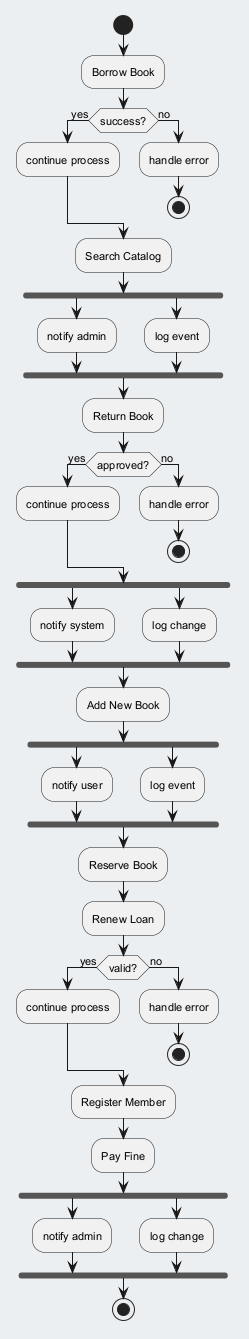

The diagram above was rendered by PlantUML. Its source (embedded in the PNG):
@startuml
skinparam backgroundColor #ECEFF1
skinparam classBackgroundColor #FFFFFF
skinparam classBorderColor #455A64
skinparam defaultFontSize 11
start
:Borrow Book;
if (success?) then (yes)
:continue process;
else (no)
:handle error;
stop
endif
:Search Catalog;
fork
:notify admin;
fork again
:log event;
end fork
:Return Book;
if (approved?) then (yes)
:continue process;
else (no)
:handle error;
stop
endif
fork
:notify system;
fork again
:log change;
end fork
:Add New Book;
fork
:notify user;
fork again
:log event;
end fork
:Reserve Book;
:Renew Loan;
if (valid?) then (yes)
:continue process;
else (no)
:handle error;
stop
endif
:Register Member;
:Pay Fine;
fork
:notify admin;
fork again
:log change;
end fork
stop
@enduml